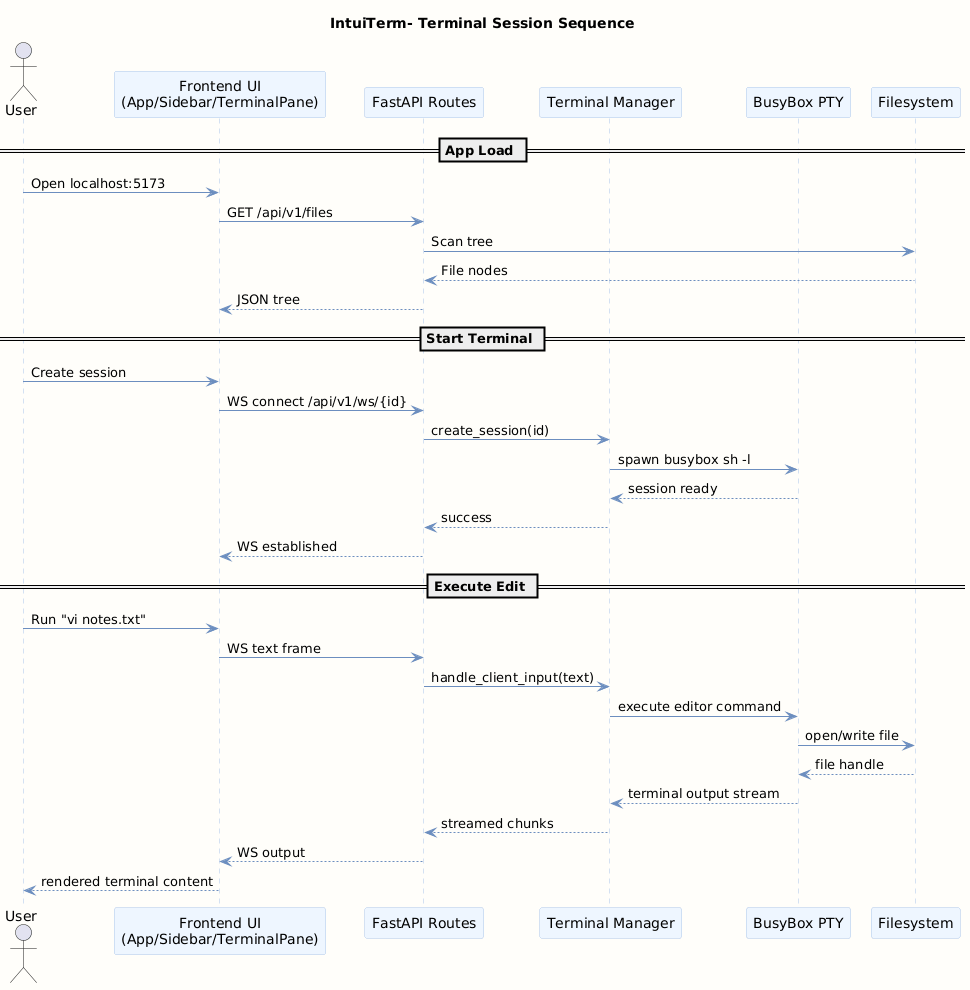

The diagram above was rendered by PlantUML. Its source (embedded in the PNG):
@startuml
title IntuiTerm- Terminal Session Sequence

skinparam backgroundColor #FFFEFA
skinparam shadowing false
skinparam defaultFontName Segoe UI
skinparam ArrowColor #6C8EBF
skinparam sequence {
  LifeLineBorderColor #A9C4EB
  LifeLineBackgroundColor #F7FBFF
  ParticipantBorderColor #A9C4EB
  ParticipantBackgroundColor #EEF6FF
  BoxBorderColor #C5B3E6
  BoxBackgroundColor #F8F4FF
}

actor User
participant "Frontend UI\n(App/Sidebar/TerminalPane)" as FE
participant "FastAPI Routes" as API
participant "Terminal Manager" as TM
participant "BusyBox PTY" as PTY
participant "Filesystem" as FS

== App Load ==
User -> FE : Open localhost:5173
FE -> API : GET /api/v1/files
API -> FS : Scan tree
FS --> API : File nodes
API --> FE : JSON tree

== Start Terminal ==
User -> FE : Create session
FE -> API : WS connect /api/v1/ws/{id}
API -> TM : create_session(id)
TM -> PTY : spawn busybox sh -l
PTY --> TM : session ready
TM --> API : success
API --> FE : WS established

== Execute Edit ==
User -> FE : Run "vi notes.txt"
FE -> API : WS text frame
API -> TM : handle_client_input(text)
TM -> PTY : execute editor command
PTY -> FS : open/write file
FS --> PTY : file handle
PTY --> TM : terminal output stream
TM --> API : streamed chunks
API --> FE : WS output
FE --> User : rendered terminal content
@enduml